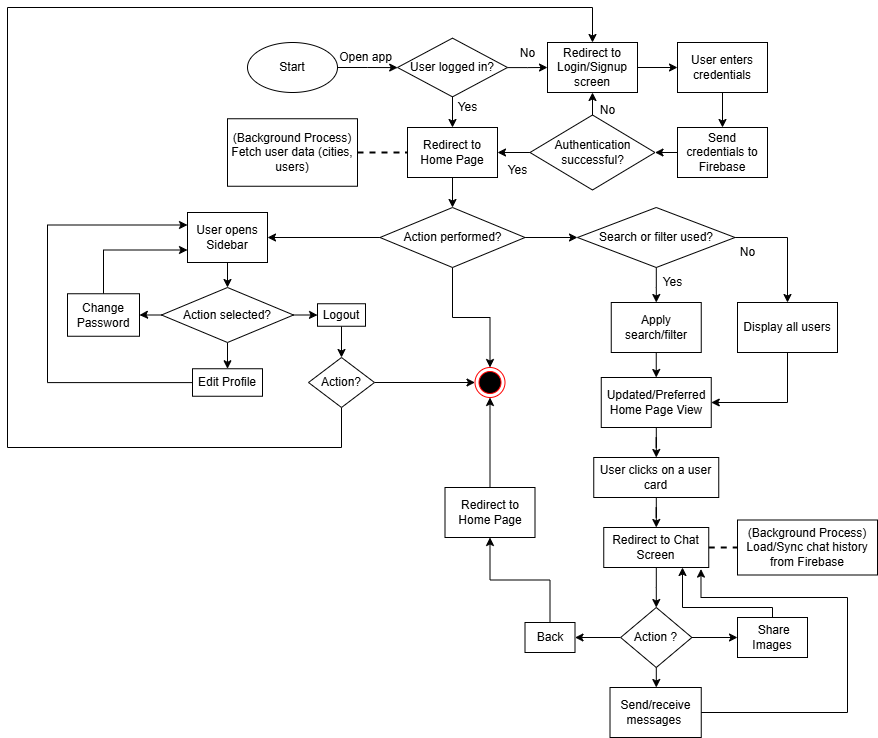

The diagram above was exported from draw.io. Its source (the exported page's mxGraphModel, read from the mxfile embedded in the PNG):
<mxGraphModel dx="1852" dy="531" grid="1" gridSize="10" guides="1" tooltips="1" connect="1" arrows="1" fold="1" page="1" pageScale="1" pageWidth="850" pageHeight="1100" math="0" shadow="0">
  <root>
    <mxCell id="0" />
    <mxCell id="1" parent="0" />
    <mxCell id="2aeyDZwrXnB-gKrNdvjC-5" value="" style="edgeStyle=orthogonalEdgeStyle;rounded=0;orthogonalLoop=1;jettySize=auto;html=1;" edge="1" parent="1" source="2aeyDZwrXnB-gKrNdvjC-6" target="2aeyDZwrXnB-gKrNdvjC-9">
      <mxGeometry relative="1" as="geometry" />
    </mxCell>
    <mxCell id="2aeyDZwrXnB-gKrNdvjC-6" value="S&lt;span style=&quot;background-color: initial;&quot;&gt;tart&lt;/span&gt;" style="ellipse;whiteSpace=wrap;html=1;" vertex="1" parent="1">
      <mxGeometry x="150" y="155" width="90" height="50" as="geometry" />
    </mxCell>
    <mxCell id="2aeyDZwrXnB-gKrNdvjC-7" value="" style="edgeStyle=orthogonalEdgeStyle;rounded=0;orthogonalLoop=1;jettySize=auto;html=1;" edge="1" parent="1" source="2aeyDZwrXnB-gKrNdvjC-9" target="2aeyDZwrXnB-gKrNdvjC-11">
      <mxGeometry relative="1" as="geometry" />
    </mxCell>
    <mxCell id="2aeyDZwrXnB-gKrNdvjC-8" value="" style="edgeStyle=orthogonalEdgeStyle;rounded=0;orthogonalLoop=1;jettySize=auto;html=1;" edge="1" parent="1" source="2aeyDZwrXnB-gKrNdvjC-9" target="2aeyDZwrXnB-gKrNdvjC-14">
      <mxGeometry relative="1" as="geometry" />
    </mxCell>
    <mxCell id="2aeyDZwrXnB-gKrNdvjC-9" value="User logged in?" style="rhombus;whiteSpace=wrap;html=1;" vertex="1" parent="1">
      <mxGeometry x="300" y="150.64999999999998" width="110" height="58.71" as="geometry" />
    </mxCell>
    <mxCell id="2aeyDZwrXnB-gKrNdvjC-10" value="" style="edgeStyle=orthogonalEdgeStyle;rounded=0;orthogonalLoop=1;jettySize=auto;html=1;" edge="1" parent="1" source="2aeyDZwrXnB-gKrNdvjC-11" target="2aeyDZwrXnB-gKrNdvjC-53">
      <mxGeometry relative="1" as="geometry" />
    </mxCell>
    <mxCell id="2aeyDZwrXnB-gKrNdvjC-11" value="Redirect to Home Page" style="whiteSpace=wrap;html=1;" vertex="1" parent="1">
      <mxGeometry x="310" y="240" width="90" height="50" as="geometry" />
    </mxCell>
    <mxCell id="2aeyDZwrXnB-gKrNdvjC-12" value="Yes" style="text;html=1;align=center;verticalAlign=middle;resizable=0;points=[];autosize=1;strokeColor=none;fillColor=none;" vertex="1" parent="1">
      <mxGeometry x="350" y="205" width="40" height="30" as="geometry" />
    </mxCell>
    <mxCell id="2aeyDZwrXnB-gKrNdvjC-13" value="" style="edgeStyle=orthogonalEdgeStyle;rounded=0;orthogonalLoop=1;jettySize=auto;html=1;" edge="1" parent="1" source="2aeyDZwrXnB-gKrNdvjC-14" target="2aeyDZwrXnB-gKrNdvjC-18">
      <mxGeometry relative="1" as="geometry" />
    </mxCell>
    <mxCell id="2aeyDZwrXnB-gKrNdvjC-14" value="Redirect to Login/Signup screen" style="whiteSpace=wrap;html=1;" vertex="1" parent="1">
      <mxGeometry x="450" y="155" width="90" height="50" as="geometry" />
    </mxCell>
    <mxCell id="2aeyDZwrXnB-gKrNdvjC-15" value="No" style="text;html=1;align=center;verticalAlign=middle;resizable=0;points=[];autosize=1;strokeColor=none;fillColor=none;" vertex="1" parent="1">
      <mxGeometry x="410" y="150.65" width="40" height="30" as="geometry" />
    </mxCell>
    <mxCell id="2aeyDZwrXnB-gKrNdvjC-16" value="Open app" style="text;html=1;align=center;verticalAlign=middle;resizable=0;points=[];autosize=1;strokeColor=none;fillColor=none;" vertex="1" parent="1">
      <mxGeometry x="227.5" y="155" width="80" height="30" as="geometry" />
    </mxCell>
    <mxCell id="2aeyDZwrXnB-gKrNdvjC-17" value="" style="edgeStyle=orthogonalEdgeStyle;rounded=0;orthogonalLoop=1;jettySize=auto;html=1;" edge="1" parent="1" source="2aeyDZwrXnB-gKrNdvjC-18" target="2aeyDZwrXnB-gKrNdvjC-20">
      <mxGeometry relative="1" as="geometry" />
    </mxCell>
    <mxCell id="2aeyDZwrXnB-gKrNdvjC-18" value="User enters credentials" style="whiteSpace=wrap;html=1;" vertex="1" parent="1">
      <mxGeometry x="580" y="155" width="90" height="50" as="geometry" />
    </mxCell>
    <mxCell id="2aeyDZwrXnB-gKrNdvjC-19" value="" style="edgeStyle=orthogonalEdgeStyle;rounded=0;orthogonalLoop=1;jettySize=auto;html=1;" edge="1" parent="1" source="2aeyDZwrXnB-gKrNdvjC-20" target="2aeyDZwrXnB-gKrNdvjC-23">
      <mxGeometry relative="1" as="geometry" />
    </mxCell>
    <mxCell id="2aeyDZwrXnB-gKrNdvjC-20" value="Send credentials to Firebase" style="whiteSpace=wrap;html=1;" vertex="1" parent="1">
      <mxGeometry x="580" y="240" width="90" height="50" as="geometry" />
    </mxCell>
    <mxCell id="2aeyDZwrXnB-gKrNdvjC-21" value="" style="edgeStyle=orthogonalEdgeStyle;rounded=0;orthogonalLoop=1;jettySize=auto;html=1;" edge="1" parent="1" source="2aeyDZwrXnB-gKrNdvjC-23" target="2aeyDZwrXnB-gKrNdvjC-14">
      <mxGeometry relative="1" as="geometry" />
    </mxCell>
    <mxCell id="2aeyDZwrXnB-gKrNdvjC-22" style="edgeStyle=orthogonalEdgeStyle;rounded=0;orthogonalLoop=1;jettySize=auto;html=1;entryX=1;entryY=0.5;entryDx=0;entryDy=0;" edge="1" parent="1" source="2aeyDZwrXnB-gKrNdvjC-23" target="2aeyDZwrXnB-gKrNdvjC-11">
      <mxGeometry relative="1" as="geometry" />
    </mxCell>
    <mxCell id="2aeyDZwrXnB-gKrNdvjC-23" value="Authentication successful?" style="rhombus;whiteSpace=wrap;html=1;" vertex="1" parent="1">
      <mxGeometry x="432.5" y="227.5" width="125" height="75" as="geometry" />
    </mxCell>
    <mxCell id="2aeyDZwrXnB-gKrNdvjC-24" value="No" style="text;html=1;align=center;verticalAlign=middle;resizable=0;points=[];autosize=1;strokeColor=none;fillColor=none;" vertex="1" parent="1">
      <mxGeometry x="490" y="208" width="40" height="30" as="geometry" />
    </mxCell>
    <mxCell id="2aeyDZwrXnB-gKrNdvjC-25" value="Yes" style="text;html=1;align=center;verticalAlign=middle;resizable=0;points=[];autosize=1;strokeColor=none;fillColor=none;" vertex="1" parent="1">
      <mxGeometry x="400" y="268" width="40" height="30" as="geometry" />
    </mxCell>
    <mxCell id="2aeyDZwrXnB-gKrNdvjC-26" value="(Background Process)&lt;div&gt;Fetch user data (cities, users)&lt;/div&gt;" style="whiteSpace=wrap;html=1;" vertex="1" parent="1">
      <mxGeometry x="130" y="231.25" width="130" height="67.5" as="geometry" />
    </mxCell>
    <mxCell id="2aeyDZwrXnB-gKrNdvjC-27" value="" style="edgeStyle=orthogonalEdgeStyle;rounded=0;orthogonalLoop=1;jettySize=auto;html=1;" edge="1" parent="1" source="2aeyDZwrXnB-gKrNdvjC-29" target="2aeyDZwrXnB-gKrNdvjC-33">
      <mxGeometry relative="1" as="geometry" />
    </mxCell>
    <mxCell id="2aeyDZwrXnB-gKrNdvjC-28" value="" style="edgeStyle=orthogonalEdgeStyle;rounded=0;orthogonalLoop=1;jettySize=auto;html=1;" edge="1" parent="1" source="2aeyDZwrXnB-gKrNdvjC-29" target="2aeyDZwrXnB-gKrNdvjC-31">
      <mxGeometry relative="1" as="geometry" />
    </mxCell>
    <mxCell id="2aeyDZwrXnB-gKrNdvjC-29" value="Search or filter used?" style="rhombus;whiteSpace=wrap;html=1;" vertex="1" parent="1">
      <mxGeometry x="480" y="320" width="157.5" height="60" as="geometry" />
    </mxCell>
    <mxCell id="2aeyDZwrXnB-gKrNdvjC-30" style="edgeStyle=orthogonalEdgeStyle;rounded=0;orthogonalLoop=1;jettySize=auto;html=1;entryX=1;entryY=0.5;entryDx=0;entryDy=0;" edge="1" parent="1" source="2aeyDZwrXnB-gKrNdvjC-31" target="2aeyDZwrXnB-gKrNdvjC-37">
      <mxGeometry relative="1" as="geometry">
        <Array as="points">
          <mxPoint x="690" y="515" />
        </Array>
      </mxGeometry>
    </mxCell>
    <mxCell id="2aeyDZwrXnB-gKrNdvjC-31" value="Display all users" style="whiteSpace=wrap;html=1;" vertex="1" parent="1">
      <mxGeometry x="640" y="415" width="100" height="50" as="geometry" />
    </mxCell>
    <mxCell id="2aeyDZwrXnB-gKrNdvjC-32" style="edgeStyle=orthogonalEdgeStyle;rounded=0;orthogonalLoop=1;jettySize=auto;html=1;exitX=0.5;exitY=1;exitDx=0;exitDy=0;entryX=0.5;entryY=0;entryDx=0;entryDy=0;" edge="1" parent="1" source="2aeyDZwrXnB-gKrNdvjC-33" target="2aeyDZwrXnB-gKrNdvjC-37">
      <mxGeometry relative="1" as="geometry" />
    </mxCell>
    <mxCell id="2aeyDZwrXnB-gKrNdvjC-33" value="Apply search/filter" style="whiteSpace=wrap;html=1;" vertex="1" parent="1">
      <mxGeometry x="513.75" y="415" width="90" height="50" as="geometry" />
    </mxCell>
    <mxCell id="2aeyDZwrXnB-gKrNdvjC-34" value="Yes" style="text;html=1;align=center;verticalAlign=middle;resizable=0;points=[];autosize=1;strokeColor=none;fillColor=none;" vertex="1" parent="1">
      <mxGeometry x="555" y="380" width="40" height="30" as="geometry" />
    </mxCell>
    <mxCell id="2aeyDZwrXnB-gKrNdvjC-35" value="No" style="text;html=1;align=center;verticalAlign=middle;resizable=0;points=[];autosize=1;strokeColor=none;fillColor=none;" vertex="1" parent="1">
      <mxGeometry x="630" y="350" width="40" height="30" as="geometry" />
    </mxCell>
    <mxCell id="2aeyDZwrXnB-gKrNdvjC-36" value="" style="edgeStyle=orthogonalEdgeStyle;rounded=0;orthogonalLoop=1;jettySize=auto;html=1;" edge="1" parent="1" source="2aeyDZwrXnB-gKrNdvjC-37" target="2aeyDZwrXnB-gKrNdvjC-39">
      <mxGeometry relative="1" as="geometry" />
    </mxCell>
    <mxCell id="2aeyDZwrXnB-gKrNdvjC-37" value="Updated/Preferred&lt;div&gt;Home Page View&lt;/div&gt;" style="whiteSpace=wrap;html=1;" vertex="1" parent="1">
      <mxGeometry x="503.75" y="490" width="110" height="50" as="geometry" />
    </mxCell>
    <mxCell id="2aeyDZwrXnB-gKrNdvjC-38" value="" style="edgeStyle=orthogonalEdgeStyle;rounded=0;orthogonalLoop=1;jettySize=auto;html=1;" edge="1" parent="1" source="2aeyDZwrXnB-gKrNdvjC-39" target="2aeyDZwrXnB-gKrNdvjC-41">
      <mxGeometry relative="1" as="geometry" />
    </mxCell>
    <mxCell id="2aeyDZwrXnB-gKrNdvjC-39" value="User clicks on a user card" style="whiteSpace=wrap;html=1;" vertex="1" parent="1">
      <mxGeometry x="496.25" y="570" width="125" height="40" as="geometry" />
    </mxCell>
    <mxCell id="2aeyDZwrXnB-gKrNdvjC-40" value="" style="edgeStyle=orthogonalEdgeStyle;rounded=0;orthogonalLoop=1;jettySize=auto;html=1;" edge="1" parent="1" source="2aeyDZwrXnB-gKrNdvjC-41" target="2aeyDZwrXnB-gKrNdvjC-61">
      <mxGeometry relative="1" as="geometry" />
    </mxCell>
    <mxCell id="2aeyDZwrXnB-gKrNdvjC-41" value="Redirect to Chat Screen" style="whiteSpace=wrap;html=1;" vertex="1" parent="1">
      <mxGeometry x="506.25" y="640" width="105" height="40" as="geometry" />
    </mxCell>
    <mxCell id="2aeyDZwrXnB-gKrNdvjC-42" value="(Background Process)&lt;div&gt;Load/Sync chat history from Firebase&lt;/div&gt;" style="whiteSpace=wrap;html=1;direction=west;" vertex="1" parent="1">
      <mxGeometry x="640" y="632.5" width="140" height="55" as="geometry" />
    </mxCell>
    <mxCell id="2aeyDZwrXnB-gKrNdvjC-43" value="" style="edgeStyle=orthogonalEdgeStyle;rounded=0;orthogonalLoop=1;jettySize=auto;html=1;" edge="1" parent="1" source="2aeyDZwrXnB-gKrNdvjC-44" target="2aeyDZwrXnB-gKrNdvjC-48">
      <mxGeometry relative="1" as="geometry" />
    </mxCell>
    <mxCell id="2aeyDZwrXnB-gKrNdvjC-44" value="User opens Sidebar" style="whiteSpace=wrap;html=1;" vertex="1" parent="1">
      <mxGeometry x="90" y="325" width="80" height="50" as="geometry" />
    </mxCell>
    <mxCell id="2aeyDZwrXnB-gKrNdvjC-45" value="" style="edgeStyle=orthogonalEdgeStyle;rounded=0;orthogonalLoop=1;jettySize=auto;html=1;" edge="1" parent="1" source="2aeyDZwrXnB-gKrNdvjC-48" target="2aeyDZwrXnB-gKrNdvjC-67">
      <mxGeometry relative="1" as="geometry" />
    </mxCell>
    <mxCell id="2aeyDZwrXnB-gKrNdvjC-46" value="" style="edgeStyle=orthogonalEdgeStyle;rounded=0;orthogonalLoop=1;jettySize=auto;html=1;" edge="1" parent="1" source="2aeyDZwrXnB-gKrNdvjC-48" target="2aeyDZwrXnB-gKrNdvjC-73">
      <mxGeometry relative="1" as="geometry" />
    </mxCell>
    <mxCell id="2aeyDZwrXnB-gKrNdvjC-47" value="" style="edgeStyle=orthogonalEdgeStyle;rounded=0;orthogonalLoop=1;jettySize=auto;html=1;" edge="1" parent="1" source="2aeyDZwrXnB-gKrNdvjC-48" target="2aeyDZwrXnB-gKrNdvjC-75">
      <mxGeometry relative="1" as="geometry" />
    </mxCell>
    <mxCell id="2aeyDZwrXnB-gKrNdvjC-48" value="Action selected?" style="rhombus;whiteSpace=wrap;html=1;" vertex="1" parent="1">
      <mxGeometry x="64" y="400" width="132" height="55" as="geometry" />
    </mxCell>
    <mxCell id="2aeyDZwrXnB-gKrNdvjC-49" value="" style="endArrow=none;dashed=1;html=1;rounded=0;entryX=0;entryY=0.5;entryDx=0;entryDy=0;exitX=1;exitY=0.5;exitDx=0;exitDy=0;shadow=0;strokeWidth=2;" edge="1" parent="1" source="2aeyDZwrXnB-gKrNdvjC-26" target="2aeyDZwrXnB-gKrNdvjC-11">
      <mxGeometry width="50" height="50" relative="1" as="geometry">
        <mxPoint x="250" y="340" as="sourcePoint" />
        <mxPoint x="300" y="290" as="targetPoint" />
      </mxGeometry>
    </mxCell>
    <mxCell id="2aeyDZwrXnB-gKrNdvjC-50" value="" style="edgeStyle=orthogonalEdgeStyle;rounded=0;orthogonalLoop=1;jettySize=auto;html=1;" edge="1" parent="1" source="2aeyDZwrXnB-gKrNdvjC-53" target="2aeyDZwrXnB-gKrNdvjC-44">
      <mxGeometry relative="1" as="geometry" />
    </mxCell>
    <mxCell id="2aeyDZwrXnB-gKrNdvjC-51" value="" style="edgeStyle=orthogonalEdgeStyle;rounded=0;orthogonalLoop=1;jettySize=auto;html=1;" edge="1" parent="1" source="2aeyDZwrXnB-gKrNdvjC-53" target="2aeyDZwrXnB-gKrNdvjC-29">
      <mxGeometry relative="1" as="geometry" />
    </mxCell>
    <mxCell id="2aeyDZwrXnB-gKrNdvjC-52" value="" style="edgeStyle=orthogonalEdgeStyle;rounded=0;orthogonalLoop=1;jettySize=auto;html=1;entryX=0.5;entryY=0;entryDx=0;entryDy=0;" edge="1" parent="1" source="2aeyDZwrXnB-gKrNdvjC-53" target="2aeyDZwrXnB-gKrNdvjC-77">
      <mxGeometry relative="1" as="geometry">
        <mxPoint x="392.5" y="465" as="targetPoint" />
      </mxGeometry>
    </mxCell>
    <mxCell id="2aeyDZwrXnB-gKrNdvjC-53" value="Action performed?" style="rhombus;whiteSpace=wrap;html=1;" vertex="1" parent="1">
      <mxGeometry x="282.5" y="320" width="145" height="60" as="geometry" />
    </mxCell>
    <mxCell id="2aeyDZwrXnB-gKrNdvjC-54" value="" style="endArrow=none;dashed=1;html=1;rounded=0;entryX=1;entryY=0.5;entryDx=0;entryDy=0;exitX=1;exitY=0.5;exitDx=0;exitDy=0;strokeWidth=2;" edge="1" parent="1" source="2aeyDZwrXnB-gKrNdvjC-41" target="2aeyDZwrXnB-gKrNdvjC-42">
      <mxGeometry width="50" height="50" relative="1" as="geometry">
        <mxPoint x="610" y="760" as="sourcePoint" />
        <mxPoint x="660" y="710" as="targetPoint" />
      </mxGeometry>
    </mxCell>
    <mxCell id="2aeyDZwrXnB-gKrNdvjC-55" value="Send/receive messages&amp;nbsp;" style="whiteSpace=wrap;html=1;" vertex="1" parent="1">
      <mxGeometry x="512.51" y="800" width="91.24" height="50" as="geometry" />
    </mxCell>
    <mxCell id="2aeyDZwrXnB-gKrNdvjC-56" value="" style="edgeStyle=orthogonalEdgeStyle;rounded=0;orthogonalLoop=1;jettySize=auto;html=1;entryX=0.5;entryY=1;entryDx=0;entryDy=0;" edge="1" parent="1" source="2aeyDZwrXnB-gKrNdvjC-57" target="2aeyDZwrXnB-gKrNdvjC-77">
      <mxGeometry relative="1" as="geometry">
        <mxPoint x="392.5" y="525" as="targetPoint" />
      </mxGeometry>
    </mxCell>
    <mxCell id="2aeyDZwrXnB-gKrNdvjC-57" value="Redirect to Home Page" style="whiteSpace=wrap;html=1;" vertex="1" parent="1">
      <mxGeometry x="347.5" y="600" width="90" height="50" as="geometry" />
    </mxCell>
    <mxCell id="2aeyDZwrXnB-gKrNdvjC-58" value="" style="edgeStyle=orthogonalEdgeStyle;rounded=0;orthogonalLoop=1;jettySize=auto;html=1;" edge="1" parent="1" source="2aeyDZwrXnB-gKrNdvjC-61" target="2aeyDZwrXnB-gKrNdvjC-63">
      <mxGeometry relative="1" as="geometry" />
    </mxCell>
    <mxCell id="2aeyDZwrXnB-gKrNdvjC-59" value="" style="edgeStyle=orthogonalEdgeStyle;rounded=0;orthogonalLoop=1;jettySize=auto;html=1;" edge="1" parent="1" source="2aeyDZwrXnB-gKrNdvjC-61" target="2aeyDZwrXnB-gKrNdvjC-55">
      <mxGeometry relative="1" as="geometry" />
    </mxCell>
    <mxCell id="2aeyDZwrXnB-gKrNdvjC-60" value="" style="edgeStyle=orthogonalEdgeStyle;rounded=0;orthogonalLoop=1;jettySize=auto;html=1;" edge="1" parent="1" source="2aeyDZwrXnB-gKrNdvjC-61" target="2aeyDZwrXnB-gKrNdvjC-65">
      <mxGeometry relative="1" as="geometry" />
    </mxCell>
    <mxCell id="2aeyDZwrXnB-gKrNdvjC-61" value="Action ?" style="rhombus;whiteSpace=wrap;html=1;" vertex="1" parent="1">
      <mxGeometry x="523.13" y="720" width="71.25" height="60" as="geometry" />
    </mxCell>
    <mxCell id="2aeyDZwrXnB-gKrNdvjC-62" style="edgeStyle=orthogonalEdgeStyle;rounded=0;orthogonalLoop=1;jettySize=auto;html=1;entryX=0.5;entryY=1;entryDx=0;entryDy=0;" edge="1" parent="1" source="2aeyDZwrXnB-gKrNdvjC-63" target="2aeyDZwrXnB-gKrNdvjC-57">
      <mxGeometry relative="1" as="geometry">
        <mxPoint x="360" y="620" as="targetPoint" />
      </mxGeometry>
    </mxCell>
    <mxCell id="2aeyDZwrXnB-gKrNdvjC-63" value="Back" style="whiteSpace=wrap;html=1;" vertex="1" parent="1">
      <mxGeometry x="427.5" y="735" width="50" height="30" as="geometry" />
    </mxCell>
    <mxCell id="2aeyDZwrXnB-gKrNdvjC-64" style="edgeStyle=orthogonalEdgeStyle;rounded=0;orthogonalLoop=1;jettySize=auto;html=1;exitX=0.5;exitY=0;exitDx=0;exitDy=0;entryX=0.75;entryY=1;entryDx=0;entryDy=0;" edge="1" parent="1" source="2aeyDZwrXnB-gKrNdvjC-65" target="2aeyDZwrXnB-gKrNdvjC-41">
      <mxGeometry relative="1" as="geometry">
        <Array as="points">
          <mxPoint x="675" y="720" />
          <mxPoint x="585" y="720" />
        </Array>
      </mxGeometry>
    </mxCell>
    <mxCell id="2aeyDZwrXnB-gKrNdvjC-65" value="&amp;nbsp;Share Images" style="whiteSpace=wrap;html=1;" vertex="1" parent="1">
      <mxGeometry x="640" y="730" width="70" height="40" as="geometry" />
    </mxCell>
    <mxCell id="2aeyDZwrXnB-gKrNdvjC-66" value="" style="edgeStyle=orthogonalEdgeStyle;rounded=0;orthogonalLoop=1;jettySize=auto;html=1;" edge="1" parent="1" source="2aeyDZwrXnB-gKrNdvjC-67" target="2aeyDZwrXnB-gKrNdvjC-71">
      <mxGeometry relative="1" as="geometry" />
    </mxCell>
    <mxCell id="2aeyDZwrXnB-gKrNdvjC-67" value="Logout" style="whiteSpace=wrap;html=1;" vertex="1" parent="1">
      <mxGeometry x="220" y="416.25" width="48" height="22.5" as="geometry" />
    </mxCell>
    <mxCell id="2aeyDZwrXnB-gKrNdvjC-69" value="" style="edgeStyle=orthogonalEdgeStyle;rounded=0;orthogonalLoop=1;jettySize=auto;html=1;entryX=0;entryY=0.5;entryDx=0;entryDy=0;" edge="1" parent="1" source="2aeyDZwrXnB-gKrNdvjC-71" target="2aeyDZwrXnB-gKrNdvjC-77">
      <mxGeometry relative="1" as="geometry">
        <mxPoint x="360" y="495" as="targetPoint" />
      </mxGeometry>
    </mxCell>
    <mxCell id="2aeyDZwrXnB-gKrNdvjC-70" value="" style="edgeStyle=orthogonalEdgeStyle;rounded=0;orthogonalLoop=1;jettySize=auto;html=1;entryX=0.5;entryY=0;entryDx=0;entryDy=0;" edge="1" parent="1" source="2aeyDZwrXnB-gKrNdvjC-71" target="2aeyDZwrXnB-gKrNdvjC-14">
      <mxGeometry relative="1" as="geometry">
        <mxPoint x="360" y="30" as="targetPoint" />
        <Array as="points">
          <mxPoint x="244" y="560" />
          <mxPoint x="-90" y="560" />
          <mxPoint x="-90" y="120" />
          <mxPoint x="495" y="120" />
        </Array>
      </mxGeometry>
    </mxCell>
    <mxCell id="2aeyDZwrXnB-gKrNdvjC-71" value="Action?" style="rhombus;whiteSpace=wrap;html=1;" vertex="1" parent="1">
      <mxGeometry x="211" y="470" width="66" height="50" as="geometry" />
    </mxCell>
    <mxCell id="2aeyDZwrXnB-gKrNdvjC-72" style="edgeStyle=orthogonalEdgeStyle;rounded=0;orthogonalLoop=1;jettySize=auto;html=1;entryX=0;entryY=0.25;entryDx=0;entryDy=0;" edge="1" parent="1" source="2aeyDZwrXnB-gKrNdvjC-73" target="2aeyDZwrXnB-gKrNdvjC-44">
      <mxGeometry relative="1" as="geometry">
        <Array as="points">
          <mxPoint x="-50" y="495" />
          <mxPoint x="-50" y="337" />
        </Array>
      </mxGeometry>
    </mxCell>
    <mxCell id="2aeyDZwrXnB-gKrNdvjC-73" value="Edit Profile" style="whiteSpace=wrap;html=1;" vertex="1" parent="1">
      <mxGeometry x="95" y="481.25" width="70" height="27.5" as="geometry" />
    </mxCell>
    <mxCell id="2aeyDZwrXnB-gKrNdvjC-74" style="edgeStyle=orthogonalEdgeStyle;rounded=0;orthogonalLoop=1;jettySize=auto;html=1;exitX=0.5;exitY=0;exitDx=0;exitDy=0;entryX=0;entryY=0.75;entryDx=0;entryDy=0;" edge="1" parent="1" source="2aeyDZwrXnB-gKrNdvjC-75" target="2aeyDZwrXnB-gKrNdvjC-44">
      <mxGeometry relative="1" as="geometry" />
    </mxCell>
    <mxCell id="2aeyDZwrXnB-gKrNdvjC-75" value="Change Password" style="whiteSpace=wrap;html=1;" vertex="1" parent="1">
      <mxGeometry x="-30" y="406.25" width="72" height="42.5" as="geometry" />
    </mxCell>
    <mxCell id="2aeyDZwrXnB-gKrNdvjC-76" style="edgeStyle=orthogonalEdgeStyle;rounded=0;orthogonalLoop=1;jettySize=auto;html=1;exitX=1;exitY=0.5;exitDx=0;exitDy=0;entryX=0.926;entryY=1.04;entryDx=0;entryDy=0;entryPerimeter=0;" edge="1" parent="1" source="2aeyDZwrXnB-gKrNdvjC-55" target="2aeyDZwrXnB-gKrNdvjC-41">
      <mxGeometry relative="1" as="geometry">
        <Array as="points">
          <mxPoint x="750" y="825" />
          <mxPoint x="750" y="710" />
          <mxPoint x="603" y="710" />
        </Array>
      </mxGeometry>
    </mxCell>
    <mxCell id="2aeyDZwrXnB-gKrNdvjC-77" value="" style="ellipse;html=1;shape=endState;fillColor=#000000;strokeColor=#ff0000;" vertex="1" parent="1">
      <mxGeometry x="377.5" y="480" width="30" height="30" as="geometry" />
    </mxCell>
  </root>
</mxGraphModel>